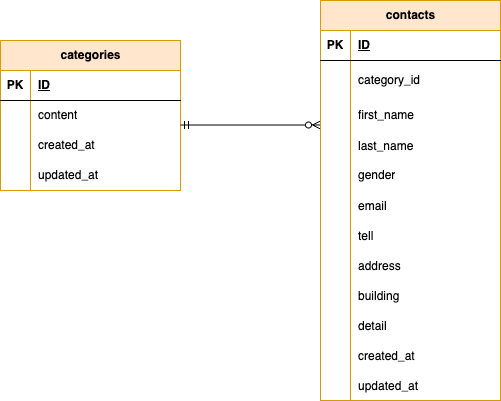

The diagram above was exported from draw.io. Its source (the exported page's mxGraphModel, read from the mxfile embedded in the PNG):
<mxGraphModel dx="808" dy="692" grid="1" gridSize="10" guides="1" tooltips="1" connect="1" arrows="1" fold="1" page="1" pageScale="1" pageWidth="827" pageHeight="1169" background="#FFFFFF" math="0" shadow="0">
  <root>
    <mxCell id="0" />
    <mxCell id="1" parent="0" />
    <mxCell id="28" value="&lt;span class=&quot;notion-enable-hover&quot; data-token-index=&quot;0&quot;&gt;categories&lt;/span&gt;" style="shape=table;startSize=30;container=1;collapsible=1;childLayout=tableLayout;fixedRows=1;rowLines=0;fontStyle=1;align=center;resizeLast=1;html=1;fillColor=#ffe6cc;strokeColor=#d79b00;" parent="1" vertex="1">
      <mxGeometry x="140" y="260" width="180" height="150" as="geometry" />
    </mxCell>
    <mxCell id="29" value="" style="shape=tableRow;horizontal=0;startSize=0;swimlaneHead=0;swimlaneBody=0;fillColor=none;collapsible=0;dropTarget=0;points=[[0,0.5],[1,0.5]];portConstraint=eastwest;top=0;left=0;right=0;bottom=1;" parent="28" vertex="1">
      <mxGeometry y="30" width="180" height="30" as="geometry" />
    </mxCell>
    <mxCell id="30" value="PK" style="shape=partialRectangle;connectable=0;fillColor=none;top=0;left=0;bottom=0;right=0;fontStyle=1;overflow=hidden;whiteSpace=wrap;html=1;" parent="29" vertex="1">
      <mxGeometry width="30" height="30" as="geometry">
        <mxRectangle width="30" height="30" as="alternateBounds" />
      </mxGeometry>
    </mxCell>
    <mxCell id="31" value="ID" style="shape=partialRectangle;connectable=0;fillColor=none;top=0;left=0;bottom=0;right=0;align=left;spacingLeft=6;fontStyle=5;overflow=hidden;whiteSpace=wrap;html=1;" parent="29" vertex="1">
      <mxGeometry x="30" width="150" height="30" as="geometry">
        <mxRectangle width="150" height="30" as="alternateBounds" />
      </mxGeometry>
    </mxCell>
    <mxCell id="32" value="" style="shape=tableRow;horizontal=0;startSize=0;swimlaneHead=0;swimlaneBody=0;fillColor=none;collapsible=0;dropTarget=0;points=[[0,0.5],[1,0.5]];portConstraint=eastwest;top=0;left=0;right=0;bottom=0;" parent="28" vertex="1">
      <mxGeometry y="60" width="180" height="30" as="geometry" />
    </mxCell>
    <mxCell id="33" value="" style="shape=partialRectangle;connectable=0;fillColor=none;top=0;left=0;bottom=0;right=0;editable=1;overflow=hidden;whiteSpace=wrap;html=1;" parent="32" vertex="1">
      <mxGeometry width="30" height="30" as="geometry">
        <mxRectangle width="30" height="30" as="alternateBounds" />
      </mxGeometry>
    </mxCell>
    <mxCell id="34" value="content" style="shape=partialRectangle;connectable=0;fillColor=none;top=0;left=0;bottom=0;right=0;align=left;spacingLeft=6;overflow=hidden;whiteSpace=wrap;html=1;" parent="32" vertex="1">
      <mxGeometry x="30" width="150" height="30" as="geometry">
        <mxRectangle width="150" height="30" as="alternateBounds" />
      </mxGeometry>
    </mxCell>
    <mxCell id="35" value="" style="shape=tableRow;horizontal=0;startSize=0;swimlaneHead=0;swimlaneBody=0;fillColor=none;collapsible=0;dropTarget=0;points=[[0,0.5],[1,0.5]];portConstraint=eastwest;top=0;left=0;right=0;bottom=0;" parent="28" vertex="1">
      <mxGeometry y="90" width="180" height="30" as="geometry" />
    </mxCell>
    <mxCell id="36" value="" style="shape=partialRectangle;connectable=0;fillColor=none;top=0;left=0;bottom=0;right=0;editable=1;overflow=hidden;whiteSpace=wrap;html=1;" parent="35" vertex="1">
      <mxGeometry width="30" height="30" as="geometry">
        <mxRectangle width="30" height="30" as="alternateBounds" />
      </mxGeometry>
    </mxCell>
    <mxCell id="37" value="&lt;span style=&quot;color: rgb(0, 0, 0);&quot;&gt;created_at&lt;/span&gt;" style="shape=partialRectangle;connectable=0;fillColor=none;top=0;left=0;bottom=0;right=0;align=left;spacingLeft=6;overflow=hidden;whiteSpace=wrap;html=1;" parent="35" vertex="1">
      <mxGeometry x="30" width="150" height="30" as="geometry">
        <mxRectangle width="150" height="30" as="alternateBounds" />
      </mxGeometry>
    </mxCell>
    <mxCell id="38" value="" style="shape=tableRow;horizontal=0;startSize=0;swimlaneHead=0;swimlaneBody=0;fillColor=none;collapsible=0;dropTarget=0;points=[[0,0.5],[1,0.5]];portConstraint=eastwest;top=0;left=0;right=0;bottom=0;" parent="28" vertex="1">
      <mxGeometry y="120" width="180" height="30" as="geometry" />
    </mxCell>
    <mxCell id="39" value="" style="shape=partialRectangle;connectable=0;fillColor=none;top=0;left=0;bottom=0;right=0;editable=1;overflow=hidden;whiteSpace=wrap;html=1;" parent="38" vertex="1">
      <mxGeometry width="30" height="30" as="geometry">
        <mxRectangle width="30" height="30" as="alternateBounds" />
      </mxGeometry>
    </mxCell>
    <mxCell id="40" value="&lt;meta charset=&quot;utf-8&quot;&gt;&lt;span style=&quot;color: rgb(0, 0, 0); font-family: Helvetica; font-size: 12px; font-style: normal; font-variant-ligatures: normal; font-variant-caps: normal; font-weight: 400; letter-spacing: normal; orphans: 2; text-align: left; text-indent: 0px; text-transform: none; widows: 2; word-spacing: 0px; -webkit-text-stroke-width: 0px; white-space: normal; background-color: rgb(251, 251, 251); text-decoration-thickness: initial; text-decoration-style: initial; text-decoration-color: initial; display: inline !important; float: none;&quot;&gt;updated_at&lt;/span&gt;" style="shape=partialRectangle;connectable=0;fillColor=none;top=0;left=0;bottom=0;right=0;align=left;spacingLeft=6;overflow=hidden;whiteSpace=wrap;html=1;" parent="38" vertex="1">
      <mxGeometry x="30" width="150" height="30" as="geometry">
        <mxRectangle width="150" height="30" as="alternateBounds" />
      </mxGeometry>
    </mxCell>
    <mxCell id="42" value="" style="edgeStyle=entityRelationEdgeStyle;fontSize=12;html=1;endArrow=ERzeroToMany;startArrow=ERmandOne;" edge="1" parent="1">
      <mxGeometry width="100" height="100" relative="1" as="geometry">
        <mxPoint x="320" y="344.5" as="sourcePoint" />
        <mxPoint x="460" y="344.5" as="targetPoint" />
      </mxGeometry>
    </mxCell>
    <mxCell id="2" value="&lt;span class=&quot;notion-enable-hover&quot; data-token-index=&quot;0&quot;&gt;contacts&lt;/span&gt;" style="shape=table;startSize=30;container=1;collapsible=1;childLayout=tableLayout;fixedRows=1;rowLines=0;fontStyle=1;align=center;resizeLast=1;html=1;fillColor=#ffe6cc;strokeColor=#d79b00;" parent="1" vertex="1">
      <mxGeometry x="460" y="220" width="180" height="400" as="geometry" />
    </mxCell>
    <mxCell id="3" value="" style="shape=tableRow;horizontal=0;startSize=0;swimlaneHead=0;swimlaneBody=0;fillColor=none;collapsible=0;dropTarget=0;points=[[0,0.5],[1,0.5]];portConstraint=eastwest;top=0;left=0;right=0;bottom=1;" parent="2" vertex="1">
      <mxGeometry y="30" width="180" height="30" as="geometry" />
    </mxCell>
    <mxCell id="4" value="PK" style="shape=partialRectangle;connectable=0;fillColor=none;top=0;left=0;bottom=0;right=0;fontStyle=1;overflow=hidden;whiteSpace=wrap;html=1;" parent="3" vertex="1">
      <mxGeometry width="30" height="30" as="geometry">
        <mxRectangle width="30" height="30" as="alternateBounds" />
      </mxGeometry>
    </mxCell>
    <mxCell id="5" value="ID" style="shape=partialRectangle;connectable=0;fillColor=none;top=0;left=0;bottom=0;right=0;align=left;spacingLeft=6;fontStyle=5;overflow=hidden;whiteSpace=wrap;html=1;" parent="3" vertex="1">
      <mxGeometry x="30" width="150" height="30" as="geometry">
        <mxRectangle width="150" height="30" as="alternateBounds" />
      </mxGeometry>
    </mxCell>
    <mxCell id="6" value="" style="shape=tableRow;horizontal=0;startSize=0;swimlaneHead=0;swimlaneBody=0;fillColor=none;collapsible=0;dropTarget=0;points=[[0,0.5],[1,0.5]];portConstraint=eastwest;top=0;left=0;right=0;bottom=0;" parent="2" vertex="1">
      <mxGeometry y="60" width="180" height="40" as="geometry" />
    </mxCell>
    <mxCell id="7" value="" style="shape=partialRectangle;connectable=0;fillColor=none;top=0;left=0;bottom=0;right=0;editable=1;overflow=hidden;whiteSpace=wrap;html=1;" parent="6" vertex="1">
      <mxGeometry width="30" height="40" as="geometry">
        <mxRectangle width="30" height="40" as="alternateBounds" />
      </mxGeometry>
    </mxCell>
    <mxCell id="8" value="&lt;meta charset=&quot;utf-8&quot;&gt;&lt;span style=&quot;color: rgb(0, 0, 0); font-family: Helvetica; font-size: 12px; font-style: normal; font-variant-ligatures: normal; font-variant-caps: normal; font-weight: 400; letter-spacing: normal; orphans: 2; text-align: left; text-indent: 0px; text-transform: none; widows: 2; word-spacing: 0px; -webkit-text-stroke-width: 0px; white-space: normal; background-color: rgb(251, 251, 251); text-decoration-thickness: initial; text-decoration-style: initial; text-decoration-color: initial; display: inline !important; float: none;&quot;&gt;category_id&lt;/span&gt;" style="shape=partialRectangle;connectable=0;fillColor=none;top=0;left=0;bottom=0;right=0;align=left;spacingLeft=6;overflow=hidden;whiteSpace=wrap;html=1;" parent="6" vertex="1">
      <mxGeometry x="30" width="150" height="40" as="geometry">
        <mxRectangle width="150" height="40" as="alternateBounds" />
      </mxGeometry>
    </mxCell>
    <mxCell id="9" value="" style="shape=tableRow;horizontal=0;startSize=0;swimlaneHead=0;swimlaneBody=0;fillColor=none;collapsible=0;dropTarget=0;points=[[0,0.5],[1,0.5]];portConstraint=eastwest;top=0;left=0;right=0;bottom=0;" parent="2" vertex="1">
      <mxGeometry y="100" width="180" height="30" as="geometry" />
    </mxCell>
    <mxCell id="10" value="" style="shape=partialRectangle;connectable=0;fillColor=none;top=0;left=0;bottom=0;right=0;editable=1;overflow=hidden;whiteSpace=wrap;html=1;" parent="9" vertex="1">
      <mxGeometry width="30" height="30" as="geometry">
        <mxRectangle width="30" height="30" as="alternateBounds" />
      </mxGeometry>
    </mxCell>
    <mxCell id="11" value="first_name" style="shape=partialRectangle;connectable=0;fillColor=none;top=0;left=0;bottom=0;right=0;align=left;spacingLeft=6;overflow=hidden;whiteSpace=wrap;html=1;" parent="9" vertex="1">
      <mxGeometry x="30" width="150" height="30" as="geometry">
        <mxRectangle width="150" height="30" as="alternateBounds" />
      </mxGeometry>
    </mxCell>
    <mxCell id="49" value="" style="shape=tableRow;horizontal=0;startSize=0;swimlaneHead=0;swimlaneBody=0;fillColor=none;collapsible=0;dropTarget=0;points=[[0,0.5],[1,0.5]];portConstraint=eastwest;top=0;left=0;right=0;bottom=0;" vertex="1" parent="2">
      <mxGeometry y="130" width="180" height="30" as="geometry" />
    </mxCell>
    <mxCell id="50" value="" style="shape=partialRectangle;connectable=0;fillColor=none;top=0;left=0;bottom=0;right=0;editable=1;overflow=hidden;" vertex="1" parent="49">
      <mxGeometry width="30" height="30" as="geometry">
        <mxRectangle width="30" height="30" as="alternateBounds" />
      </mxGeometry>
    </mxCell>
    <mxCell id="51" value="last_name" style="shape=partialRectangle;connectable=0;fillColor=none;top=0;left=0;bottom=0;right=0;align=left;spacingLeft=6;overflow=hidden;" vertex="1" parent="49">
      <mxGeometry x="30" width="150" height="30" as="geometry">
        <mxRectangle width="150" height="30" as="alternateBounds" />
      </mxGeometry>
    </mxCell>
    <mxCell id="12" value="" style="shape=tableRow;horizontal=0;startSize=0;swimlaneHead=0;swimlaneBody=0;fillColor=none;collapsible=0;dropTarget=0;points=[[0,0.5],[1,0.5]];portConstraint=eastwest;top=0;left=0;right=0;bottom=0;" parent="2" vertex="1">
      <mxGeometry y="160" width="180" height="30" as="geometry" />
    </mxCell>
    <mxCell id="13" value="" style="shape=partialRectangle;connectable=0;fillColor=none;top=0;left=0;bottom=0;right=0;editable=1;overflow=hidden;whiteSpace=wrap;html=1;" parent="12" vertex="1">
      <mxGeometry width="30" height="30" as="geometry">
        <mxRectangle width="30" height="30" as="alternateBounds" />
      </mxGeometry>
    </mxCell>
    <mxCell id="14" value="gender" style="shape=partialRectangle;connectable=0;fillColor=none;top=0;left=0;bottom=0;right=0;align=left;spacingLeft=6;overflow=hidden;whiteSpace=wrap;html=1;" parent="12" vertex="1">
      <mxGeometry x="30" width="150" height="30" as="geometry">
        <mxRectangle width="150" height="30" as="alternateBounds" />
      </mxGeometry>
    </mxCell>
    <mxCell id="53" value="" style="shape=tableRow;horizontal=0;startSize=0;swimlaneHead=0;swimlaneBody=0;fillColor=none;collapsible=0;dropTarget=0;points=[[0,0.5],[1,0.5]];portConstraint=eastwest;top=0;left=0;right=0;bottom=0;" vertex="1" parent="2">
      <mxGeometry y="190" width="180" height="30" as="geometry" />
    </mxCell>
    <mxCell id="54" value="" style="shape=partialRectangle;connectable=0;fillColor=none;top=0;left=0;bottom=0;right=0;editable=1;overflow=hidden;" vertex="1" parent="53">
      <mxGeometry width="30" height="30" as="geometry">
        <mxRectangle width="30" height="30" as="alternateBounds" />
      </mxGeometry>
    </mxCell>
    <mxCell id="55" value="email" style="shape=partialRectangle;connectable=0;fillColor=none;top=0;left=0;bottom=0;right=0;align=left;spacingLeft=6;overflow=hidden;" vertex="1" parent="53">
      <mxGeometry x="30" width="150" height="30" as="geometry">
        <mxRectangle width="150" height="30" as="alternateBounds" />
      </mxGeometry>
    </mxCell>
    <mxCell id="57" value="" style="shape=tableRow;horizontal=0;startSize=0;swimlaneHead=0;swimlaneBody=0;fillColor=none;collapsible=0;dropTarget=0;points=[[0,0.5],[1,0.5]];portConstraint=eastwest;top=0;left=0;right=0;bottom=0;" vertex="1" parent="2">
      <mxGeometry y="220" width="180" height="30" as="geometry" />
    </mxCell>
    <mxCell id="58" value="" style="shape=partialRectangle;connectable=0;fillColor=none;top=0;left=0;bottom=0;right=0;editable=1;overflow=hidden;" vertex="1" parent="57">
      <mxGeometry width="30" height="30" as="geometry">
        <mxRectangle width="30" height="30" as="alternateBounds" />
      </mxGeometry>
    </mxCell>
    <mxCell id="59" value="tell" style="shape=partialRectangle;connectable=0;fillColor=none;top=0;left=0;bottom=0;right=0;align=left;spacingLeft=6;overflow=hidden;" vertex="1" parent="57">
      <mxGeometry x="30" width="150" height="30" as="geometry">
        <mxRectangle width="150" height="30" as="alternateBounds" />
      </mxGeometry>
    </mxCell>
    <mxCell id="61" value="" style="shape=tableRow;horizontal=0;startSize=0;swimlaneHead=0;swimlaneBody=0;fillColor=none;collapsible=0;dropTarget=0;points=[[0,0.5],[1,0.5]];portConstraint=eastwest;top=0;left=0;right=0;bottom=0;" vertex="1" parent="2">
      <mxGeometry y="250" width="180" height="30" as="geometry" />
    </mxCell>
    <mxCell id="62" value="" style="shape=partialRectangle;connectable=0;fillColor=none;top=0;left=0;bottom=0;right=0;editable=1;overflow=hidden;" vertex="1" parent="61">
      <mxGeometry width="30" height="30" as="geometry">
        <mxRectangle width="30" height="30" as="alternateBounds" />
      </mxGeometry>
    </mxCell>
    <mxCell id="63" value="address" style="shape=partialRectangle;connectable=0;fillColor=none;top=0;left=0;bottom=0;right=0;align=left;spacingLeft=6;overflow=hidden;" vertex="1" parent="61">
      <mxGeometry x="30" width="150" height="30" as="geometry">
        <mxRectangle width="150" height="30" as="alternateBounds" />
      </mxGeometry>
    </mxCell>
    <mxCell id="65" value="" style="shape=tableRow;horizontal=0;startSize=0;swimlaneHead=0;swimlaneBody=0;fillColor=none;collapsible=0;dropTarget=0;points=[[0,0.5],[1,0.5]];portConstraint=eastwest;top=0;left=0;right=0;bottom=0;" vertex="1" parent="2">
      <mxGeometry y="280" width="180" height="30" as="geometry" />
    </mxCell>
    <mxCell id="66" value="" style="shape=partialRectangle;connectable=0;fillColor=none;top=0;left=0;bottom=0;right=0;editable=1;overflow=hidden;" vertex="1" parent="65">
      <mxGeometry width="30" height="30" as="geometry">
        <mxRectangle width="30" height="30" as="alternateBounds" />
      </mxGeometry>
    </mxCell>
    <mxCell id="67" value="building" style="shape=partialRectangle;connectable=0;fillColor=none;top=0;left=0;bottom=0;right=0;align=left;spacingLeft=6;overflow=hidden;" vertex="1" parent="65">
      <mxGeometry x="30" width="150" height="30" as="geometry">
        <mxRectangle width="150" height="30" as="alternateBounds" />
      </mxGeometry>
    </mxCell>
    <mxCell id="69" value="" style="shape=tableRow;horizontal=0;startSize=0;swimlaneHead=0;swimlaneBody=0;fillColor=none;collapsible=0;dropTarget=0;points=[[0,0.5],[1,0.5]];portConstraint=eastwest;top=0;left=0;right=0;bottom=0;" vertex="1" parent="2">
      <mxGeometry y="310" width="180" height="30" as="geometry" />
    </mxCell>
    <mxCell id="70" value="" style="shape=partialRectangle;connectable=0;fillColor=none;top=0;left=0;bottom=0;right=0;editable=1;overflow=hidden;" vertex="1" parent="69">
      <mxGeometry width="30" height="30" as="geometry">
        <mxRectangle width="30" height="30" as="alternateBounds" />
      </mxGeometry>
    </mxCell>
    <mxCell id="71" value="detail" style="shape=partialRectangle;connectable=0;fillColor=none;top=0;left=0;bottom=0;right=0;align=left;spacingLeft=6;overflow=hidden;" vertex="1" parent="69">
      <mxGeometry x="30" width="150" height="30" as="geometry">
        <mxRectangle width="150" height="30" as="alternateBounds" />
      </mxGeometry>
    </mxCell>
    <mxCell id="73" value="" style="shape=tableRow;horizontal=0;startSize=0;swimlaneHead=0;swimlaneBody=0;fillColor=none;collapsible=0;dropTarget=0;points=[[0,0.5],[1,0.5]];portConstraint=eastwest;top=0;left=0;right=0;bottom=0;" vertex="1" parent="2">
      <mxGeometry y="340" width="180" height="30" as="geometry" />
    </mxCell>
    <mxCell id="74" value="" style="shape=partialRectangle;connectable=0;fillColor=none;top=0;left=0;bottom=0;right=0;editable=1;overflow=hidden;" vertex="1" parent="73">
      <mxGeometry width="30" height="30" as="geometry">
        <mxRectangle width="30" height="30" as="alternateBounds" />
      </mxGeometry>
    </mxCell>
    <mxCell id="75" value="created_at" style="shape=partialRectangle;connectable=0;fillColor=none;top=0;left=0;bottom=0;right=0;align=left;spacingLeft=6;overflow=hidden;" vertex="1" parent="73">
      <mxGeometry x="30" width="150" height="30" as="geometry">
        <mxRectangle width="150" height="30" as="alternateBounds" />
      </mxGeometry>
    </mxCell>
    <mxCell id="77" value="" style="shape=tableRow;horizontal=0;startSize=0;swimlaneHead=0;swimlaneBody=0;fillColor=none;collapsible=0;dropTarget=0;points=[[0,0.5],[1,0.5]];portConstraint=eastwest;top=0;left=0;right=0;bottom=0;" vertex="1" parent="2">
      <mxGeometry y="370" width="180" height="30" as="geometry" />
    </mxCell>
    <mxCell id="78" value="" style="shape=partialRectangle;connectable=0;fillColor=none;top=0;left=0;bottom=0;right=0;editable=1;overflow=hidden;" vertex="1" parent="77">
      <mxGeometry width="30" height="30" as="geometry">
        <mxRectangle width="30" height="30" as="alternateBounds" />
      </mxGeometry>
    </mxCell>
    <mxCell id="79" value="updated_at" style="shape=partialRectangle;connectable=0;fillColor=none;top=0;left=0;bottom=0;right=0;align=left;spacingLeft=6;overflow=hidden;" vertex="1" parent="77">
      <mxGeometry x="30" width="150" height="30" as="geometry">
        <mxRectangle width="150" height="30" as="alternateBounds" />
      </mxGeometry>
    </mxCell>
  </root>
</mxGraphModel>